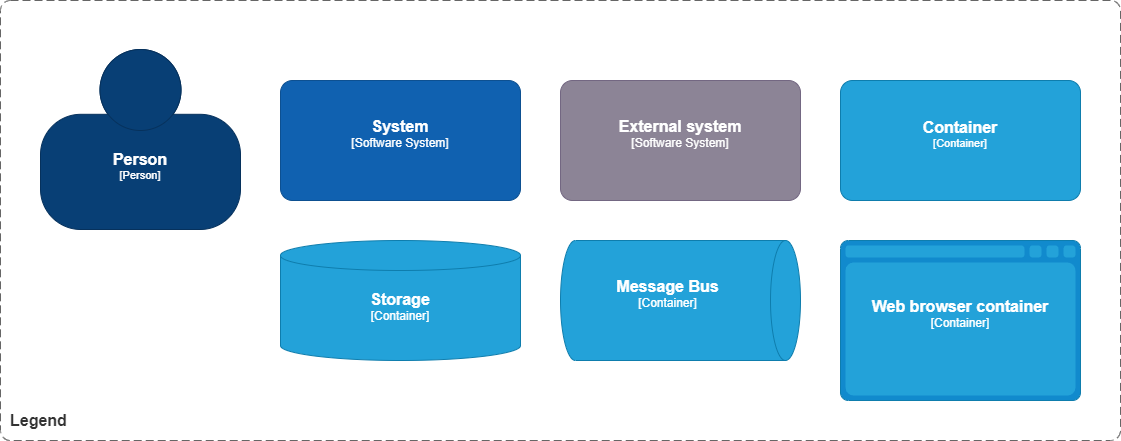

The diagram above was exported from draw.io. Its source (the exported page's mxGraphModel, read from the mxfile embedded in the PNG):
<mxGraphModel dx="1674" dy="844" grid="1" gridSize="10" guides="1" tooltips="1" connect="1" arrows="1" fold="1" page="1" pageScale="1" pageWidth="827" pageHeight="1169" math="0" shadow="0">
  <root>
    <mxCell id="0" />
    <mxCell id="1" parent="0" />
    <object placeholders="1" label="&lt;font style=&quot;font-size: 16px&quot;&gt;&lt;b&gt;&lt;div style=&quot;text-align: left&quot;&gt;%top%&lt;/div&gt;&lt;/b&gt;&lt;/font&gt;&lt;div style=&quot;text-align: left&quot;&gt;%bottom%&lt;/div&gt;" top="Legend" bottom="" id="piFIB613wwgbDMk1B_sW-38">
      <mxCell style="rounded=1;fontSize=11;whiteSpace=wrap;html=1;dashed=1;arcSize=20;fillColor=none;strokeColor=#666666;fontColor=#333333;labelBackgroundColor=none;align=left;verticalAlign=bottom;labelBorderColor=none;spacingTop=0;spacing=10;dashPattern=8 4;metaEdit=1;rotatable=0;perimeter=rectanglePerimeter;noLabel=0;labelPadding=0;allowArrows=0;connectable=0;expand=0;recursiveResize=0;editable=1;pointerEvents=0;absoluteArcSize=1;points=[[0.25,0,0],[0.5,0,0],[0.75,0,0],[1,0.25,0],[1,0.5,0],[1,0.75,0],[0.75,1,0],[0.5,1,0],[0.25,1,0],[0,0.75,0],[0,0.5,0],[0,0.25,0]];" parent="1" vertex="1">
        <mxGeometry x="40" y="40" width="1120" height="440" as="geometry" />
      </mxCell>
    </object>
    <object placeholders="1" c4Name="Person" c4Type="Person" c4Description="" label="&lt;font style=&quot;font-size: 16px&quot;&gt;&lt;b&gt;%c4Name%&lt;/b&gt;&lt;/font&gt;&lt;div&gt;[%c4Type%]&lt;/div&gt;&lt;br&gt;&lt;div&gt;&lt;font style=&quot;font-size: 11px&quot;&gt;&lt;font color=&quot;#cccccc&quot;&gt;%c4Description%&lt;/font&gt;&lt;/div&gt;" id="piFIB613wwgbDMk1B_sW-39">
      <mxCell style="html=1;fontSize=11;dashed=0;whiteSpace=wrap;fillColor=#083F75;strokeColor=#06315C;fontColor=#ffffff;shape=mxgraph.c4.person2;align=center;metaEdit=1;points=[[0.5,0,0],[1,0.5,0],[1,0.75,0],[0.75,1,0],[0.5,1,0],[0.25,1,0],[0,0.75,0],[0,0.5,0]];resizable=0;" parent="1" vertex="1">
        <mxGeometry x="80" y="89" width="200" height="180" as="geometry" />
      </mxCell>
    </object>
    <object placeholders="1" c4Name="System" c4Type="Software System" c4Description="" label="&lt;font style=&quot;font-size: 16px&quot;&gt;&lt;b&gt;%c4Name%&lt;/b&gt;&lt;/font&gt;&lt;div&gt;[%c4Type%]&lt;/div&gt;&lt;br&gt;&lt;div&gt;&lt;font style=&quot;font-size: 11px&quot;&gt;&lt;font color=&quot;#cccccc&quot;&gt;%c4Description%&lt;/font&gt;&lt;/div&gt;" id="piFIB613wwgbDMk1B_sW-40">
      <mxCell style="rounded=1;whiteSpace=wrap;html=1;labelBackgroundColor=none;fillColor=#1061B0;fontColor=#ffffff;align=center;arcSize=10;strokeColor=#0D5091;metaEdit=1;resizable=0;points=[[0.25,0,0],[0.5,0,0],[0.75,0,0],[1,0.25,0],[1,0.5,0],[1,0.75,0],[0.75,1,0],[0.5,1,0],[0.25,1,0],[0,0.75,0],[0,0.5,0],[0,0.25,0]];" parent="1" vertex="1">
        <mxGeometry x="320" y="120" width="240" height="120" as="geometry" />
      </mxCell>
    </object>
    <object placeholders="1" c4Name="External system" c4Type="Software System" c4Description="" label="&lt;font style=&quot;font-size: 16px&quot;&gt;&lt;b&gt;%c4Name%&lt;/b&gt;&lt;/font&gt;&lt;div&gt;[%c4Type%]&lt;/div&gt;&lt;br&gt;&lt;div&gt;&lt;font style=&quot;font-size: 11px&quot;&gt;&lt;font color=&quot;#cccccc&quot;&gt;%c4Description%&lt;/font&gt;&lt;/div&gt;" id="piFIB613wwgbDMk1B_sW-41">
      <mxCell style="rounded=1;whiteSpace=wrap;html=1;labelBackgroundColor=none;fillColor=#8C8496;fontColor=#ffffff;align=center;arcSize=10;strokeColor=#736782;metaEdit=1;resizable=0;points=[[0.25,0,0],[0.5,0,0],[0.75,0,0],[1,0.25,0],[1,0.5,0],[1,0.75,0],[0.75,1,0],[0.5,1,0],[0.25,1,0],[0,0.75,0],[0,0.5,0],[0,0.25,0]];" parent="1" vertex="1">
        <mxGeometry x="600" y="120" width="240" height="120" as="geometry" />
      </mxCell>
    </object>
    <object placeholders="1" c4Name="Container" c4Type="Container" c4Technology="" c4Description="" label="&lt;font style=&quot;font-size: 16px&quot;&gt;&lt;b&gt;%c4Name%&lt;/b&gt;&lt;/font&gt;&lt;div&gt;[%c4Type%%c4Technology%]&lt;/div&gt;&lt;br&gt;&lt;div&gt;&lt;font style=&quot;font-size: 11px&quot;&gt;&lt;font color=&quot;#E6E6E6&quot;&gt;%c4Description%&lt;/font&gt;&lt;/div&gt;" id="piFIB613wwgbDMk1B_sW-42">
      <mxCell style="rounded=1;whiteSpace=wrap;html=1;fontSize=11;labelBackgroundColor=none;fillColor=#23A2D9;fontColor=#ffffff;align=center;arcSize=10;strokeColor=#0E7DAD;metaEdit=1;resizable=0;points=[[0.25,0,0],[0.5,0,0],[0.75,0,0],[1,0.25,0],[1,0.5,0],[1,0.75,0],[0.75,1,0],[0.5,1,0],[0.25,1,0],[0,0.75,0],[0,0.5,0],[0,0.25,0]];" parent="1" vertex="1">
        <mxGeometry x="880" y="120" width="240" height="120" as="geometry" />
      </mxCell>
    </object>
    <object placeholders="1" c4Name="Storage" c4Type="Container" c4Technology="" c4Description="" label="&lt;font style=&quot;font-size: 16px&quot;&gt;&lt;b&gt;%c4Name%&lt;/b&gt;&lt;/font&gt;&lt;div&gt;[%c4Type%%c4Technology%]&lt;/div&gt;&lt;br&gt;&lt;div&gt;&lt;font style=&quot;font-size: 11px&quot;&gt;&lt;font color=&quot;#E6E6E6&quot;&gt;%c4Description%&lt;/font&gt;&lt;/div&gt;" id="piFIB613wwgbDMk1B_sW-43">
      <mxCell style="shape=cylinder3;size=15;whiteSpace=wrap;html=1;boundedLbl=1;rounded=0;labelBackgroundColor=none;fillColor=#23A2D9;fontSize=12;fontColor=#ffffff;align=center;strokeColor=#0E7DAD;metaEdit=1;points=[[0.5,0,0],[1,0.25,0],[1,0.5,0],[1,0.75,0],[0.5,1,0],[0,0.75,0],[0,0.5,0],[0,0.25,0]];resizable=0;" parent="1" vertex="1">
        <mxGeometry x="320" y="280" width="240" height="120" as="geometry" />
      </mxCell>
    </object>
    <object placeholders="1" c4Name="Message Bus" c4Type="Container" c4Technology="" c4Description="" label="&lt;font style=&quot;font-size: 16px&quot;&gt;&lt;b&gt;%c4Name%&lt;/b&gt;&lt;/font&gt;&lt;div&gt;[%c4Type%%c4Technology%]&lt;/div&gt;&lt;br&gt;&lt;div&gt;&lt;font style=&quot;font-size: 11px&quot;&gt;&lt;font color=&quot;#E6E6E6&quot;&gt;%c4Description%&lt;/font&gt;&lt;/div&gt;" id="piFIB613wwgbDMk1B_sW-44">
      <mxCell style="shape=cylinder3;size=15;direction=south;whiteSpace=wrap;html=1;boundedLbl=1;rounded=0;labelBackgroundColor=none;fillColor=#23A2D9;fontSize=12;fontColor=#ffffff;align=center;strokeColor=#0E7DAD;metaEdit=1;points=[[0.5,0,0],[1,0.25,0],[1,0.5,0],[1,0.75,0],[0.5,1,0],[0,0.75,0],[0,0.5,0],[0,0.25,0]];resizable=0;" parent="1" vertex="1">
        <mxGeometry x="600" y="280" width="240" height="120" as="geometry" />
      </mxCell>
    </object>
    <object placeholders="1" c4Name="Web browser container" c4Type="Container" c4Technology="" c4Description="" label="&lt;font style=&quot;font-size: 16px&quot;&gt;&lt;b&gt;%c4Name%&lt;/b&gt;&lt;/font&gt;&lt;div&gt;[%c4Type%%c4Technology%]&lt;/div&gt;&lt;br&gt;&lt;div&gt;&lt;font style=&quot;font-size: 11px&quot;&gt;&lt;font color=&quot;#E6E6E6&quot;&gt;%c4Description%&lt;/font&gt;&lt;/div&gt;" id="piFIB613wwgbDMk1B_sW-45">
      <mxCell style="shape=mxgraph.c4.webBrowserContainer2;whiteSpace=wrap;html=1;boundedLbl=1;rounded=0;labelBackgroundColor=none;strokeColor=#118ACD;fillColor=#23A2D9;strokeColor=#118ACD;strokeColor2=#0E7DAD;fontSize=12;fontColor=#ffffff;align=center;metaEdit=1;points=[[0.5,0,0],[1,0.25,0],[1,0.5,0],[1,0.75,0],[0.5,1,0],[0,0.75,0],[0,0.5,0],[0,0.25,0]];resizable=0;" parent="1" vertex="1">
        <mxGeometry x="880" y="280" width="240" height="160" as="geometry" />
      </mxCell>
    </object>
  </root>
</mxGraphModel>